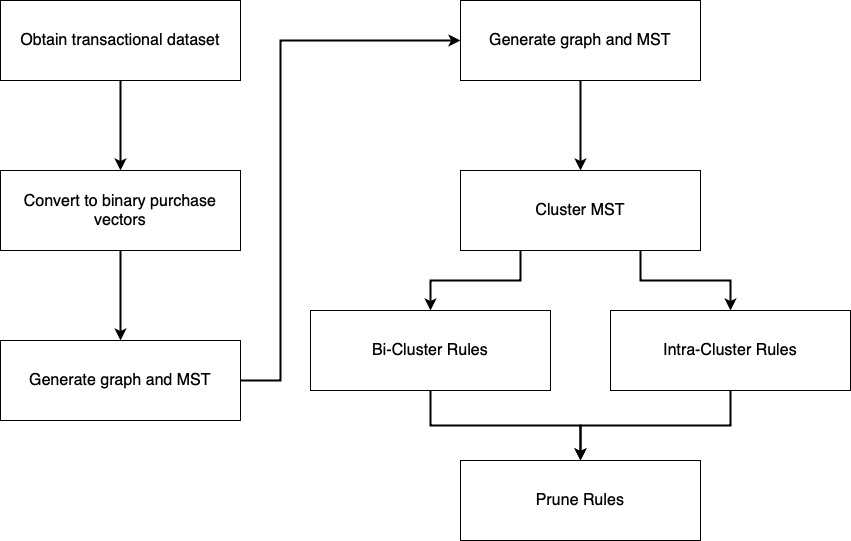

The diagram above was exported from draw.io. Its source (the exported page's mxGraphModel, read from the mxfile embedded in the PNG):
<mxGraphModel dx="1015" dy="937" grid="1" gridSize="10" guides="1" tooltips="1" connect="1" arrows="1" fold="1" page="1" pageScale="1" pageWidth="1500" pageHeight="1169" math="0" shadow="0">
  <root>
    <mxCell id="0" />
    <mxCell id="1" parent="0" />
    <mxCell id="IlWLF0KwqQ-AKHhD7Xd6-3" style="edgeStyle=orthogonalEdgeStyle;rounded=0;orthogonalLoop=1;jettySize=auto;html=1;exitX=0.5;exitY=1;exitDx=0;exitDy=0;entryX=0.5;entryY=0;entryDx=0;entryDy=0;fontSize=16;strokeWidth=2;" edge="1" parent="1" source="IlWLF0KwqQ-AKHhD7Xd6-1" target="IlWLF0KwqQ-AKHhD7Xd6-2">
      <mxGeometry relative="1" as="geometry" />
    </mxCell>
    <mxCell id="IlWLF0KwqQ-AKHhD7Xd6-1" value="Obtain transactional dataset" style="rounded=0;whiteSpace=wrap;html=1;fontSize=16;" vertex="1" parent="1">
      <mxGeometry x="230" y="120" width="240" height="80" as="geometry" />
    </mxCell>
    <mxCell id="IlWLF0KwqQ-AKHhD7Xd6-5" style="edgeStyle=orthogonalEdgeStyle;rounded=0;orthogonalLoop=1;jettySize=auto;html=1;exitX=0.5;exitY=1;exitDx=0;exitDy=0;entryX=0.5;entryY=0;entryDx=0;entryDy=0;fontSize=16;strokeWidth=2;" edge="1" parent="1" source="IlWLF0KwqQ-AKHhD7Xd6-2" target="IlWLF0KwqQ-AKHhD7Xd6-4">
      <mxGeometry relative="1" as="geometry" />
    </mxCell>
    <mxCell id="IlWLF0KwqQ-AKHhD7Xd6-2" value="Convert to binary purchase vectors" style="rounded=0;whiteSpace=wrap;html=1;fontSize=16;" vertex="1" parent="1">
      <mxGeometry x="230" y="290" width="240" height="80" as="geometry" />
    </mxCell>
    <mxCell id="IlWLF0KwqQ-AKHhD7Xd6-17" style="edgeStyle=orthogonalEdgeStyle;rounded=0;orthogonalLoop=1;jettySize=auto;html=1;exitX=1;exitY=0.5;exitDx=0;exitDy=0;entryX=0;entryY=0.5;entryDx=0;entryDy=0;fontSize=16;strokeWidth=2;" edge="1" parent="1" source="IlWLF0KwqQ-AKHhD7Xd6-4" target="IlWLF0KwqQ-AKHhD7Xd6-6">
      <mxGeometry relative="1" as="geometry">
        <Array as="points">
          <mxPoint x="510" y="500" />
          <mxPoint x="510" y="160" />
        </Array>
      </mxGeometry>
    </mxCell>
    <mxCell id="IlWLF0KwqQ-AKHhD7Xd6-4" value="Generate graph and MST" style="rounded=0;whiteSpace=wrap;html=1;fontSize=16;" vertex="1" parent="1">
      <mxGeometry x="230" y="460" width="240" height="80" as="geometry" />
    </mxCell>
    <mxCell id="IlWLF0KwqQ-AKHhD7Xd6-9" style="edgeStyle=orthogonalEdgeStyle;rounded=0;orthogonalLoop=1;jettySize=auto;html=1;exitX=0.5;exitY=1;exitDx=0;exitDy=0;fontSize=16;strokeWidth=2;" edge="1" parent="1" source="IlWLF0KwqQ-AKHhD7Xd6-6" target="IlWLF0KwqQ-AKHhD7Xd6-8">
      <mxGeometry relative="1" as="geometry" />
    </mxCell>
    <mxCell id="IlWLF0KwqQ-AKHhD7Xd6-6" value="Generate graph and MST" style="rounded=0;whiteSpace=wrap;html=1;fontSize=16;" vertex="1" parent="1">
      <mxGeometry x="690" y="120" width="240" height="80" as="geometry" />
    </mxCell>
    <mxCell id="IlWLF0KwqQ-AKHhD7Xd6-12" style="edgeStyle=orthogonalEdgeStyle;rounded=0;orthogonalLoop=1;jettySize=auto;html=1;exitX=0.75;exitY=1;exitDx=0;exitDy=0;fontSize=16;strokeWidth=2;" edge="1" parent="1" source="IlWLF0KwqQ-AKHhD7Xd6-8" target="IlWLF0KwqQ-AKHhD7Xd6-11">
      <mxGeometry relative="1" as="geometry" />
    </mxCell>
    <mxCell id="IlWLF0KwqQ-AKHhD7Xd6-13" style="edgeStyle=orthogonalEdgeStyle;rounded=0;orthogonalLoop=1;jettySize=auto;html=1;exitX=0.25;exitY=1;exitDx=0;exitDy=0;fontSize=16;strokeWidth=2;" edge="1" parent="1" source="IlWLF0KwqQ-AKHhD7Xd6-8" target="IlWLF0KwqQ-AKHhD7Xd6-10">
      <mxGeometry relative="1" as="geometry" />
    </mxCell>
    <mxCell id="IlWLF0KwqQ-AKHhD7Xd6-8" value="Cluster MST" style="rounded=0;whiteSpace=wrap;html=1;fontSize=16;" vertex="1" parent="1">
      <mxGeometry x="690" y="290" width="240" height="80" as="geometry" />
    </mxCell>
    <mxCell id="IlWLF0KwqQ-AKHhD7Xd6-15" style="edgeStyle=orthogonalEdgeStyle;rounded=0;orthogonalLoop=1;jettySize=auto;html=1;exitX=0.5;exitY=1;exitDx=0;exitDy=0;entryX=0.5;entryY=0;entryDx=0;entryDy=0;fontSize=16;strokeWidth=2;" edge="1" parent="1" source="IlWLF0KwqQ-AKHhD7Xd6-10" target="IlWLF0KwqQ-AKHhD7Xd6-14">
      <mxGeometry relative="1" as="geometry" />
    </mxCell>
    <mxCell id="IlWLF0KwqQ-AKHhD7Xd6-10" value="Bi-Cluster Rules" style="rounded=0;whiteSpace=wrap;html=1;fontSize=16;" vertex="1" parent="1">
      <mxGeometry x="540" y="430" width="240" height="80" as="geometry" />
    </mxCell>
    <mxCell id="IlWLF0KwqQ-AKHhD7Xd6-16" style="edgeStyle=orthogonalEdgeStyle;rounded=0;orthogonalLoop=1;jettySize=auto;html=1;exitX=0.5;exitY=1;exitDx=0;exitDy=0;entryX=0.5;entryY=0;entryDx=0;entryDy=0;fontSize=16;strokeWidth=2;" edge="1" parent="1" source="IlWLF0KwqQ-AKHhD7Xd6-11" target="IlWLF0KwqQ-AKHhD7Xd6-14">
      <mxGeometry relative="1" as="geometry" />
    </mxCell>
    <mxCell id="IlWLF0KwqQ-AKHhD7Xd6-11" value="Intra-Cluster Rules" style="rounded=0;whiteSpace=wrap;html=1;fontSize=16;" vertex="1" parent="1">
      <mxGeometry x="840" y="430" width="240" height="80" as="geometry" />
    </mxCell>
    <mxCell id="IlWLF0KwqQ-AKHhD7Xd6-14" value="Prune Rules" style="rounded=0;whiteSpace=wrap;html=1;fontSize=16;" vertex="1" parent="1">
      <mxGeometry x="690" y="580" width="240" height="80" as="geometry" />
    </mxCell>
  </root>
</mxGraphModel>